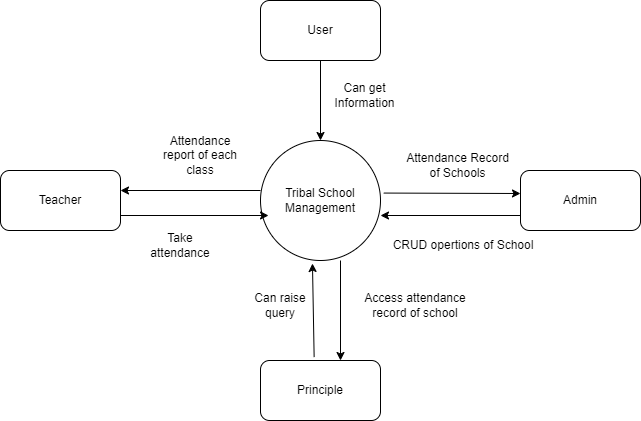

The diagram above was exported from draw.io. Its source (the exported page's mxGraphModel, read from the mxfile embedded in the PNG):
<mxGraphModel dx="1290" dy="557" grid="1" gridSize="10" guides="1" tooltips="1" connect="1" arrows="1" fold="1" page="1" pageScale="1" pageWidth="850" pageHeight="1100" math="0" shadow="0">
  <root>
    <mxCell id="0" />
    <mxCell id="1" parent="0" />
    <mxCell id="9Xtq_7EXE04w5mPXTBzc-1" value="Tribal School Management" style="ellipse;whiteSpace=wrap;html=1;aspect=fixed;" vertex="1" parent="1">
      <mxGeometry x="390" y="250" width="120" height="120" as="geometry" />
    </mxCell>
    <mxCell id="9Xtq_7EXE04w5mPXTBzc-2" value="Admin" style="rounded=1;whiteSpace=wrap;html=1;" vertex="1" parent="1">
      <mxGeometry x="650" y="280" width="120" height="60" as="geometry" />
    </mxCell>
    <mxCell id="9Xtq_7EXE04w5mPXTBzc-3" value="Teacher" style="rounded=1;whiteSpace=wrap;html=1;" vertex="1" parent="1">
      <mxGeometry x="130" y="280" width="120" height="60" as="geometry" />
    </mxCell>
    <mxCell id="9Xtq_7EXE04w5mPXTBzc-5" value="" style="endArrow=classic;html=1;rounded=0;exitX=0;exitY=0.75;exitDx=0;exitDy=0;" edge="1" parent="1" source="9Xtq_7EXE04w5mPXTBzc-2">
      <mxGeometry width="50" height="50" relative="1" as="geometry">
        <mxPoint x="595.8" y="209" as="sourcePoint" />
        <mxPoint x="510" y="325" as="targetPoint" />
      </mxGeometry>
    </mxCell>
    <mxCell id="9Xtq_7EXE04w5mPXTBzc-6" value="CRUD opertions of School" style="text;html=1;align=center;verticalAlign=middle;whiteSpace=wrap;rounded=0;" vertex="1" parent="1">
      <mxGeometry x="517.5" y="340" width="150" height="30" as="geometry" />
    </mxCell>
    <mxCell id="9Xtq_7EXE04w5mPXTBzc-7" value="" style="endArrow=classic;html=1;rounded=0;exitX=1.027;exitY=0.438;exitDx=0;exitDy=0;exitPerimeter=0;" edge="1" parent="1" source="9Xtq_7EXE04w5mPXTBzc-1">
      <mxGeometry width="50" height="50" relative="1" as="geometry">
        <mxPoint x="520" y="350" as="sourcePoint" />
        <mxPoint x="650" y="303" as="targetPoint" />
        <Array as="points" />
      </mxGeometry>
    </mxCell>
    <mxCell id="9Xtq_7EXE04w5mPXTBzc-8" value="Attendance Record of Schools" style="text;html=1;align=center;verticalAlign=middle;whiteSpace=wrap;rounded=0;" vertex="1" parent="1">
      <mxGeometry x="530" y="260" width="115" height="30" as="geometry" />
    </mxCell>
    <mxCell id="9Xtq_7EXE04w5mPXTBzc-12" value="Take attendance" style="text;html=1;align=center;verticalAlign=middle;whiteSpace=wrap;rounded=0;" vertex="1" parent="1">
      <mxGeometry x="280" y="340" width="60" height="30" as="geometry" />
    </mxCell>
    <mxCell id="9Xtq_7EXE04w5mPXTBzc-16" value="" style="endArrow=classic;html=1;rounded=0;entryX=1;entryY=0.5;entryDx=0;entryDy=0;" edge="1" parent="1">
      <mxGeometry width="50" height="50" relative="1" as="geometry">
        <mxPoint x="390" y="300" as="sourcePoint" />
        <mxPoint x="250" y="300" as="targetPoint" />
      </mxGeometry>
    </mxCell>
    <mxCell id="9Xtq_7EXE04w5mPXTBzc-17" value="" style="endArrow=classic;html=1;rounded=0;exitX=1;exitY=0.75;exitDx=0;exitDy=0;entryX=0.067;entryY=0.625;entryDx=0;entryDy=0;entryPerimeter=0;" edge="1" parent="1" source="9Xtq_7EXE04w5mPXTBzc-3" target="9Xtq_7EXE04w5mPXTBzc-1">
      <mxGeometry width="50" height="50" relative="1" as="geometry">
        <mxPoint x="690" y="310" as="sourcePoint" />
        <mxPoint x="740" y="260" as="targetPoint" />
      </mxGeometry>
    </mxCell>
    <mxCell id="9Xtq_7EXE04w5mPXTBzc-19" value="Attendance report of each class" style="text;html=1;align=center;verticalAlign=middle;whiteSpace=wrap;rounded=0;" vertex="1" parent="1">
      <mxGeometry x="290" y="250" width="80" height="30" as="geometry" />
    </mxCell>
    <mxCell id="9Xtq_7EXE04w5mPXTBzc-20" value="Principle" style="rounded=1;whiteSpace=wrap;html=1;" vertex="1" parent="1">
      <mxGeometry x="390" y="470" width="120" height="60" as="geometry" />
    </mxCell>
    <mxCell id="9Xtq_7EXE04w5mPXTBzc-21" value="" style="endArrow=classic;html=1;rounded=0;entryX=0.5;entryY=0;entryDx=0;entryDy=0;exitX=0.5;exitY=1;exitDx=0;exitDy=0;" edge="1" parent="1">
      <mxGeometry width="50" height="50" relative="1" as="geometry">
        <mxPoint x="470" y="370" as="sourcePoint" />
        <mxPoint x="470" y="470" as="targetPoint" />
      </mxGeometry>
    </mxCell>
    <mxCell id="9Xtq_7EXE04w5mPXTBzc-22" value="Access attendance record of school" style="text;html=1;align=center;verticalAlign=middle;whiteSpace=wrap;rounded=0;" vertex="1" parent="1">
      <mxGeometry x="480" y="400" width="130" height="30" as="geometry" />
    </mxCell>
    <mxCell id="9Xtq_7EXE04w5mPXTBzc-23" value="" style="endArrow=classic;html=1;rounded=0;exitX=0.447;exitY=-0.057;exitDx=0;exitDy=0;exitPerimeter=0;entryX=0.433;entryY=1.025;entryDx=0;entryDy=0;entryPerimeter=0;" edge="1" parent="1" source="9Xtq_7EXE04w5mPXTBzc-20" target="9Xtq_7EXE04w5mPXTBzc-1">
      <mxGeometry width="50" height="50" relative="1" as="geometry">
        <mxPoint x="690" y="310" as="sourcePoint" />
        <mxPoint x="430" y="380" as="targetPoint" />
      </mxGeometry>
    </mxCell>
    <mxCell id="9Xtq_7EXE04w5mPXTBzc-24" value="Can raise query" style="text;html=1;align=center;verticalAlign=middle;whiteSpace=wrap;rounded=0;" vertex="1" parent="1">
      <mxGeometry x="380" y="400" width="60" height="30" as="geometry" />
    </mxCell>
    <mxCell id="9Xtq_7EXE04w5mPXTBzc-25" value="User" style="rounded=1;whiteSpace=wrap;html=1;" vertex="1" parent="1">
      <mxGeometry x="390" y="110" width="120" height="60" as="geometry" />
    </mxCell>
    <mxCell id="9Xtq_7EXE04w5mPXTBzc-26" value="" style="endArrow=classic;html=1;rounded=0;exitX=0.5;exitY=1;exitDx=0;exitDy=0;entryX=0.5;entryY=0;entryDx=0;entryDy=0;" edge="1" parent="1" source="9Xtq_7EXE04w5mPXTBzc-25" target="9Xtq_7EXE04w5mPXTBzc-1">
      <mxGeometry width="50" height="50" relative="1" as="geometry">
        <mxPoint x="690" y="310" as="sourcePoint" />
        <mxPoint x="740" y="260" as="targetPoint" />
      </mxGeometry>
    </mxCell>
    <mxCell id="9Xtq_7EXE04w5mPXTBzc-27" value="Can get Information" style="text;html=1;align=center;verticalAlign=middle;whiteSpace=wrap;rounded=0;" vertex="1" parent="1">
      <mxGeometry x="457.5" y="190" width="72.5" height="30" as="geometry" />
    </mxCell>
  </root>
</mxGraphModel>